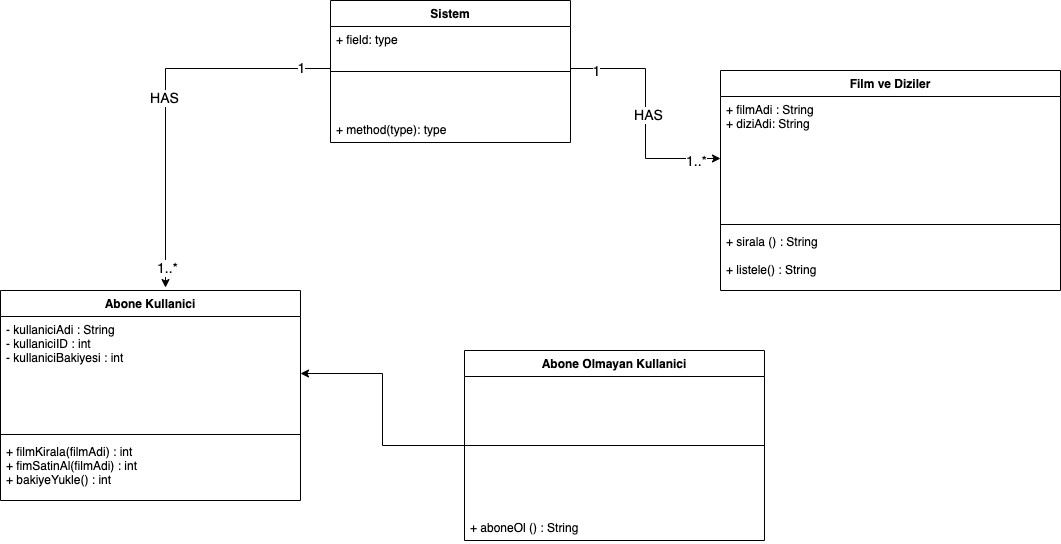

The diagram above was exported from draw.io. Its source (the exported page's mxGraphModel, read from the mxfile embedded in the PNG):
<mxGraphModel dx="1773" dy="613" grid="1" gridSize="10" guides="1" tooltips="1" connect="1" arrows="1" fold="1" page="1" pageScale="1" pageWidth="827" pageHeight="1169" math="0" shadow="0">
  <root>
    <mxCell id="0" />
    <mxCell id="1" parent="0" />
    <mxCell id="fJtrSe_2x_3FYYPP3ap0-1" value="Sistem" style="swimlane;fontStyle=1;align=center;verticalAlign=top;childLayout=stackLayout;horizontal=1;startSize=26;horizontalStack=0;resizeParent=1;resizeParentMax=0;resizeLast=0;collapsible=1;marginBottom=0;" vertex="1" parent="1">
      <mxGeometry x="280" y="20" width="240" height="142" as="geometry" />
    </mxCell>
    <mxCell id="fJtrSe_2x_3FYYPP3ap0-3" value="" style="line;strokeWidth=1;fillColor=none;align=left;verticalAlign=middle;spacingTop=-1;spacingLeft=3;spacingRight=3;rotatable=0;labelPosition=right;points=[];portConstraint=eastwest;" vertex="1" parent="fJtrSe_2x_3FYYPP3ap0-1">
      <mxGeometry y="26" width="240" height="90" as="geometry" />
    </mxCell>
    <mxCell id="fJtrSe_2x_3FYYPP3ap0-4" value="+ method(type): type" style="text;strokeColor=none;fillColor=none;align=left;verticalAlign=top;spacingLeft=4;spacingRight=4;overflow=hidden;rotatable=0;points=[[0,0.5],[1,0.5]];portConstraint=eastwest;" vertex="1" parent="fJtrSe_2x_3FYYPP3ap0-1">
      <mxGeometry y="116" width="240" height="26" as="geometry" />
    </mxCell>
    <mxCell id="fJtrSe_2x_3FYYPP3ap0-5" value="Abone Kullanici" style="swimlane;fontStyle=1;align=center;verticalAlign=top;childLayout=stackLayout;horizontal=1;startSize=26;horizontalStack=0;resizeParent=1;resizeParentMax=0;resizeLast=0;collapsible=1;marginBottom=0;" vertex="1" parent="1">
      <mxGeometry x="-50" y="310" width="300" height="210" as="geometry" />
    </mxCell>
    <mxCell id="fJtrSe_2x_3FYYPP3ap0-6" value="- kullaniciAdi : String&#10;- kullaniciID : int&#10;- kullaniciBakiyesi : int&#10;" style="text;strokeColor=none;fillColor=none;align=left;verticalAlign=top;spacingLeft=4;spacingRight=4;overflow=hidden;rotatable=0;points=[[0,0.5],[1,0.5]];portConstraint=eastwest;" vertex="1" parent="fJtrSe_2x_3FYYPP3ap0-5">
      <mxGeometry y="26" width="300" height="114" as="geometry" />
    </mxCell>
    <mxCell id="fJtrSe_2x_3FYYPP3ap0-7" value="" style="line;strokeWidth=1;fillColor=none;align=left;verticalAlign=middle;spacingTop=-1;spacingLeft=3;spacingRight=3;rotatable=0;labelPosition=right;points=[];portConstraint=eastwest;" vertex="1" parent="fJtrSe_2x_3FYYPP3ap0-5">
      <mxGeometry y="140" width="300" height="8" as="geometry" />
    </mxCell>
    <mxCell id="fJtrSe_2x_3FYYPP3ap0-8" value="+ filmKirala(filmAdi) : int&#10;+ fimSatinAl(filmAdi) : int&#10;+ bakiyeYukle() : int&#10;" style="text;strokeColor=none;fillColor=none;align=left;verticalAlign=top;spacingLeft=4;spacingRight=4;overflow=hidden;rotatable=0;points=[[0,0.5],[1,0.5]];portConstraint=eastwest;" vertex="1" parent="fJtrSe_2x_3FYYPP3ap0-5">
      <mxGeometry y="148" width="300" height="62" as="geometry" />
    </mxCell>
    <mxCell id="fJtrSe_2x_3FYYPP3ap0-25" value="" style="edgeStyle=orthogonalEdgeStyle;rounded=0;orthogonalLoop=1;jettySize=auto;html=1;fontSize=14;" edge="1" parent="1" source="fJtrSe_2x_3FYYPP3ap0-9" target="fJtrSe_2x_3FYYPP3ap0-6">
      <mxGeometry relative="1" as="geometry" />
    </mxCell>
    <mxCell id="fJtrSe_2x_3FYYPP3ap0-9" value="Abone Olmayan Kullanici" style="swimlane;fontStyle=1;align=center;verticalAlign=top;childLayout=stackLayout;horizontal=1;startSize=26;horizontalStack=0;resizeParent=1;resizeParentMax=0;resizeLast=0;collapsible=1;marginBottom=0;" vertex="1" parent="1">
      <mxGeometry x="414" y="370" width="300" height="190" as="geometry" />
    </mxCell>
    <mxCell id="fJtrSe_2x_3FYYPP3ap0-11" value="" style="line;strokeWidth=1;fillColor=none;align=left;verticalAlign=middle;spacingTop=-1;spacingLeft=3;spacingRight=3;rotatable=0;labelPosition=right;points=[];portConstraint=eastwest;" vertex="1" parent="fJtrSe_2x_3FYYPP3ap0-9">
      <mxGeometry y="26" width="300" height="138" as="geometry" />
    </mxCell>
    <mxCell id="fJtrSe_2x_3FYYPP3ap0-12" value="+ aboneOl () : String&#10;&#10;" style="text;strokeColor=none;fillColor=none;align=left;verticalAlign=top;spacingLeft=4;spacingRight=4;overflow=hidden;rotatable=0;points=[[0,0.5],[1,0.5]];portConstraint=eastwest;" vertex="1" parent="fJtrSe_2x_3FYYPP3ap0-9">
      <mxGeometry y="164" width="300" height="26" as="geometry" />
    </mxCell>
    <mxCell id="fJtrSe_2x_3FYYPP3ap0-13" value="Film ve Diziler" style="swimlane;fontStyle=1;align=center;verticalAlign=top;childLayout=stackLayout;horizontal=1;startSize=26;horizontalStack=0;resizeParent=1;resizeParentMax=0;resizeLast=0;collapsible=1;marginBottom=0;" vertex="1" parent="1">
      <mxGeometry x="670" y="90" width="340" height="220" as="geometry" />
    </mxCell>
    <mxCell id="fJtrSe_2x_3FYYPP3ap0-14" value="+ filmAdi : String&#10;+ diziAdi: String" style="text;strokeColor=none;fillColor=none;align=left;verticalAlign=top;spacingLeft=4;spacingRight=4;overflow=hidden;rotatable=0;points=[[0,0.5],[1,0.5]];portConstraint=eastwest;" vertex="1" parent="fJtrSe_2x_3FYYPP3ap0-13">
      <mxGeometry y="26" width="340" height="124" as="geometry" />
    </mxCell>
    <mxCell id="fJtrSe_2x_3FYYPP3ap0-15" value="" style="line;strokeWidth=1;fillColor=none;align=left;verticalAlign=middle;spacingTop=-1;spacingLeft=3;spacingRight=3;rotatable=0;labelPosition=right;points=[];portConstraint=eastwest;" vertex="1" parent="fJtrSe_2x_3FYYPP3ap0-13">
      <mxGeometry y="150" width="340" height="8" as="geometry" />
    </mxCell>
    <mxCell id="fJtrSe_2x_3FYYPP3ap0-16" value="+ sirala () : String&#10;&#10;+ listele() : String" style="text;strokeColor=none;fillColor=none;align=left;verticalAlign=top;spacingLeft=4;spacingRight=4;overflow=hidden;rotatable=0;points=[[0,0.5],[1,0.5]];portConstraint=eastwest;" vertex="1" parent="fJtrSe_2x_3FYYPP3ap0-13">
      <mxGeometry y="158" width="340" height="62" as="geometry" />
    </mxCell>
    <mxCell id="fJtrSe_2x_3FYYPP3ap0-17" style="edgeStyle=orthogonalEdgeStyle;rounded=0;orthogonalLoop=1;jettySize=auto;html=1;entryX=0;entryY=0.5;entryDx=0;entryDy=0;" edge="1" parent="1" source="fJtrSe_2x_3FYYPP3ap0-2" target="fJtrSe_2x_3FYYPP3ap0-14">
      <mxGeometry relative="1" as="geometry" />
    </mxCell>
    <mxCell id="fJtrSe_2x_3FYYPP3ap0-18" value="1" style="edgeLabel;html=1;align=center;verticalAlign=middle;resizable=0;points=[];fontSize=14;" vertex="1" connectable="0" parent="fJtrSe_2x_3FYYPP3ap0-17">
      <mxGeometry x="-0.7917" y="-2" relative="1" as="geometry">
        <mxPoint as="offset" />
      </mxGeometry>
    </mxCell>
    <mxCell id="fJtrSe_2x_3FYYPP3ap0-19" value="1..*" style="edgeLabel;html=1;align=center;verticalAlign=middle;resizable=0;points=[];fontSize=14;" vertex="1" connectable="0" parent="fJtrSe_2x_3FYYPP3ap0-17">
      <mxGeometry x="0.7917" y="-2" relative="1" as="geometry">
        <mxPoint as="offset" />
      </mxGeometry>
    </mxCell>
    <mxCell id="fJtrSe_2x_3FYYPP3ap0-20" value="HAS" style="edgeLabel;html=1;align=center;verticalAlign=middle;resizable=0;points=[];fontSize=14;" vertex="1" connectable="0" parent="fJtrSe_2x_3FYYPP3ap0-17">
      <mxGeometry x="0.0083" y="2" relative="1" as="geometry">
        <mxPoint as="offset" />
      </mxGeometry>
    </mxCell>
    <mxCell id="fJtrSe_2x_3FYYPP3ap0-21" style="edgeStyle=orthogonalEdgeStyle;rounded=0;orthogonalLoop=1;jettySize=auto;html=1;entryX=0.55;entryY=-0.014;entryDx=0;entryDy=0;entryPerimeter=0;fontSize=14;" edge="1" parent="1" source="fJtrSe_2x_3FYYPP3ap0-2" target="fJtrSe_2x_3FYYPP3ap0-5">
      <mxGeometry relative="1" as="geometry" />
    </mxCell>
    <mxCell id="fJtrSe_2x_3FYYPP3ap0-22" value="1..*" style="edgeLabel;html=1;align=center;verticalAlign=middle;resizable=0;points=[];fontSize=14;" vertex="1" connectable="0" parent="fJtrSe_2x_3FYYPP3ap0-21">
      <mxGeometry x="0.8955" y="1" relative="1" as="geometry">
        <mxPoint as="offset" />
      </mxGeometry>
    </mxCell>
    <mxCell id="fJtrSe_2x_3FYYPP3ap0-23" value="1" style="edgeLabel;html=1;align=center;verticalAlign=middle;resizable=0;points=[];fontSize=14;" vertex="1" connectable="0" parent="fJtrSe_2x_3FYYPP3ap0-21">
      <mxGeometry x="-0.8438" y="-1" relative="1" as="geometry">
        <mxPoint as="offset" />
      </mxGeometry>
    </mxCell>
    <mxCell id="fJtrSe_2x_3FYYPP3ap0-24" value="HAS" style="edgeLabel;html=1;align=center;verticalAlign=middle;resizable=0;points=[];fontSize=14;" vertex="1" connectable="0" parent="fJtrSe_2x_3FYYPP3ap0-21">
      <mxGeometry x="0.0103" y="-2" relative="1" as="geometry">
        <mxPoint as="offset" />
      </mxGeometry>
    </mxCell>
    <mxCell id="fJtrSe_2x_3FYYPP3ap0-2" value="+ field: type" style="text;strokeColor=none;fillColor=none;align=left;verticalAlign=top;spacingLeft=4;spacingRight=4;overflow=hidden;rotatable=0;points=[[0,0.5],[1,0.5]];portConstraint=eastwest;" vertex="1" parent="1">
      <mxGeometry x="280" y="46" width="240" height="84" as="geometry" />
    </mxCell>
  </root>
</mxGraphModel>